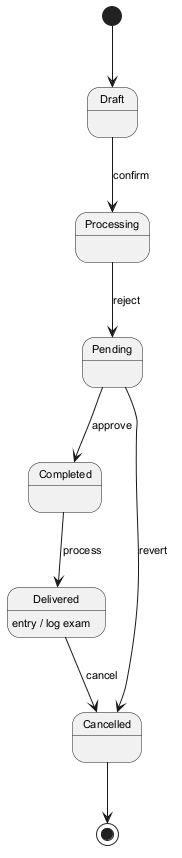

The diagram above was rendered by PlantUML. Its source (embedded in the PNG):
@startuml
skinparam backgroundColor #FFFFFF
skinparam classBackgroundColor #F3E5F5
skinparam classBorderColor #6A1B9A
skinparam defaultFontSize 11
[*] --> Draft
Draft --> Processing : confirm
Processing --> Pending : reject
Pending --> Completed : approve
Completed --> Delivered : process
Delivered --> Cancelled : cancel
Delivered : entry / log exam
Pending --> Cancelled : revert
Cancelled --> [*]
@enduml